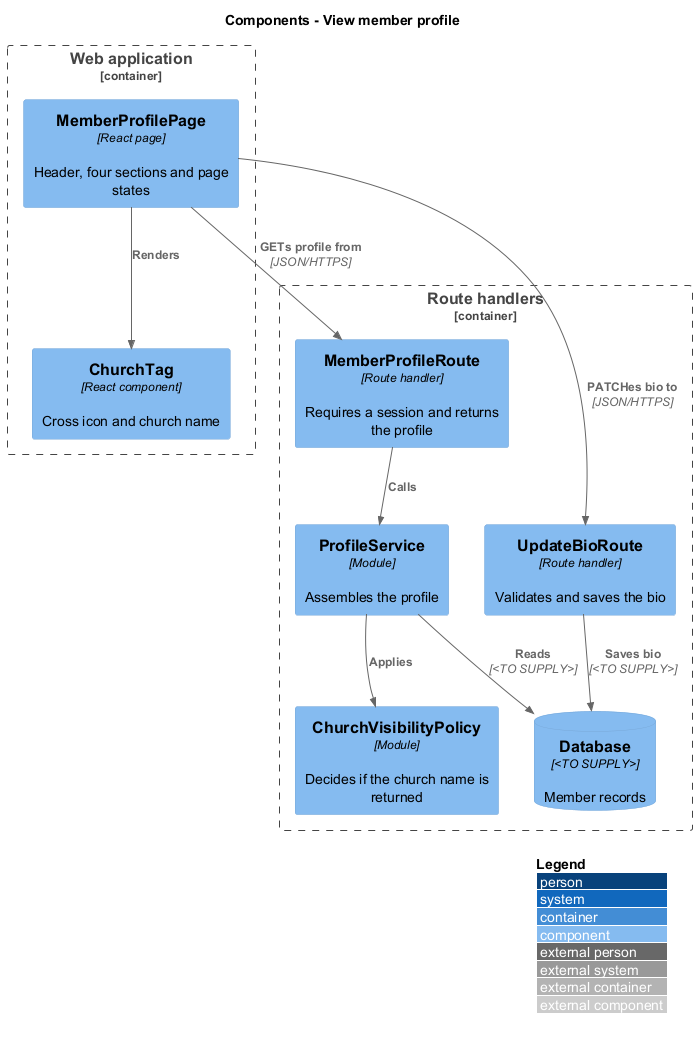

The diagram above was rendered by PlantUML. Its source (embedded in the PNG):
@startuml
!include <C4/C4_Component>
LAYOUT_WITH_LEGEND()
title Components - View member profile
Container_Boundary(web, "Web application") {
  Component(page, "MemberProfilePage", "React page", "Header, four sections and page states")
  Component(tag, "ChurchTag", "React component", "Cross icon and church name")
}
Container_Boundary(api, "Route handlers") {
  Component(route, "MemberProfileRoute", "Route handler", "Requires a session and returns the profile")
  Component(bio, "UpdateBioRoute", "Route handler", "Validates and saves the bio")
  Component(svc, "ProfileService", "Module", "Assembles the profile")
  Component(policy, "ChurchVisibilityPolicy", "Module", "Decides if the church name is returned")
  ComponentDb(db, "Database", "<TO SUPPLY>", "Member records")
}
Rel(page, tag, "Renders")
Rel(page, route, "GETs profile from", "JSON/HTTPS")
Rel(page, bio, "PATCHes bio to", "JSON/HTTPS")
Rel(route, svc, "Calls")
Rel(bio, db, "Saves bio", "<TO SUPPLY>")
Rel(svc, policy, "Applies")
Rel(svc, db, "Reads", "<TO SUPPLY>")
@enduml